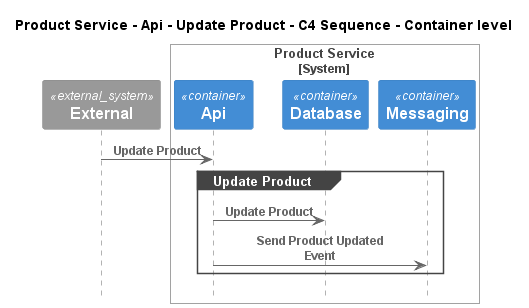

The diagram above was rendered by PlantUML. Its source (embedded in the PNG):
@startuml
!pragma layout smetana
!include ..\..\..\..\..\..\.c4s\C4_Sequence.puml

title Product Service - Api - Update Product - C4 Sequence - Container level

System_Ext(C4InterFlow.SoftwareSystems.ExternalSystem, "External", "")

System_Boundary(ECommercePlatform.SoftwareSystems.ProductService, "Product Service")
    Container(ECommercePlatform.SoftwareSystems.ProductService.Containers.Api, "Api", "", "")
    Container(ECommercePlatform.SoftwareSystems.ProductService.Containers.Database, "Database", "", "")
    Container(ECommercePlatform.SoftwareSystems.ProductService.Containers.Messaging, "Messaging", "", "")
Boundary_End()

Rel(C4InterFlow.SoftwareSystems.ExternalSystem, ECommercePlatform.SoftwareSystems.ProductService.Containers.Api, "Update Product")
group Update Product
Rel(ECommercePlatform.SoftwareSystems.ProductService.Containers.Api, ECommercePlatform.SoftwareSystems.ProductService.Containers.Database, "Update Product")
Rel(ECommercePlatform.SoftwareSystems.ProductService.Containers.Api, ECommercePlatform.SoftwareSystems.ProductService.Containers.Messaging, "Send Product Updated Event")
end


@enduml